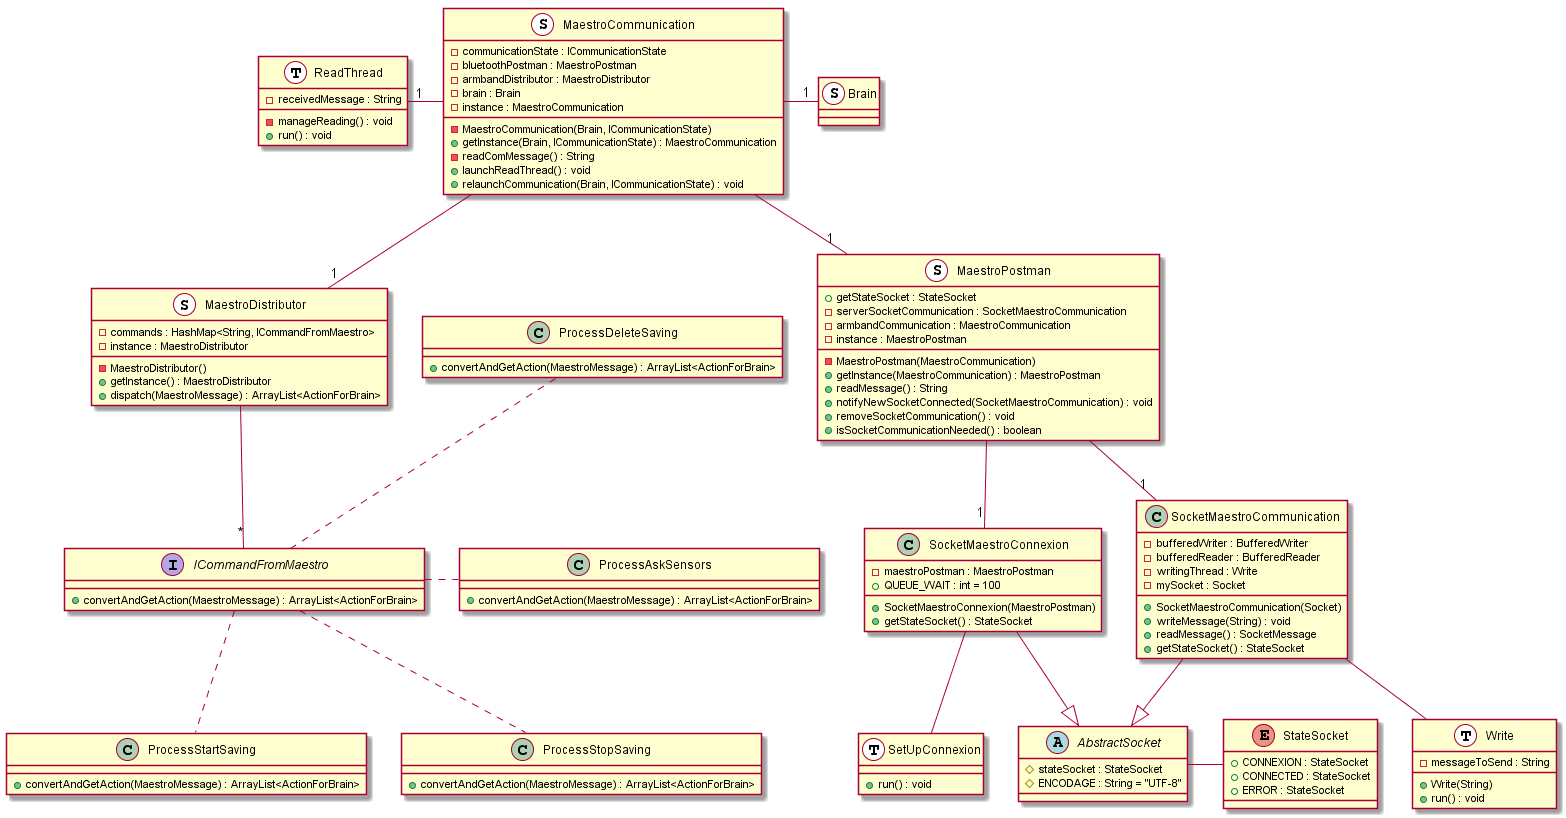

The diagram above was rendered by PlantUML. Its source (embedded in the PNG):
@startuml

class Brain <<S, Singleton>> {

}

class MaestroCommunication <<S, Singleton>> {
	- MaestroCommunication(Brain, ICommunicationState)
	+ getInstance(Brain, ICommunicationState) : MaestroCommunication
	- readComMessage() : String
	+ launchReadThread() : void
	+ relaunchCommunication(Brain, ICommunicationState) : void
	- communicationState : ICommunicationState
	- bluetoothPostman : MaestroPostman
	- armbandDistributor : MaestroDistributor
	- brain : Brain
	- instance : MaestroCommunication
}

class SocketMaestroCommunication {
	- bufferedWriter : BufferedWriter
	- bufferedReader : BufferedReader
	- writingThread : Write
	- mySocket : Socket
	+ SocketMaestroCommunication(Socket)
	+ writeMessage(String) : void
	+ readMessage() : SocketMessage
	+ getStateSocket() : StateSocket
}

class SocketMaestroConnexion {
	- maestroPostman : MaestroPostman
	+ SocketMaestroConnexion(MaestroPostman)
	+ getStateSocket() : StateSocket
	+ QUEUE_WAIT : int = 100
}

class Write <<T, Thread>> {
	+ Write(String)
	+ run() : void
	- messageToSend : String
}

class SetUpConnexion <<T, Thread>>{
	+ run() : void
}
	
class MaestroDistributor <<S, Singleton>> {
	- MaestroDistributor()
	+ getInstance() : MaestroDistributor
	+ dispatch(MaestroMessage) : ArrayList<ActionForBrain>
	- commands : HashMap<String, ICommandFromMaestro>
	- instance : MaestroDistributor
}

interface ICommandFromMaestro{
	+ convertAndGetAction(MaestroMessage) : ArrayList<ActionForBrain>
}

class ProcessAskSensors{
	+ convertAndGetAction(MaestroMessage) : ArrayList<ActionForBrain>
}

class ProcessDeleteSaving{
	+ convertAndGetAction(MaestroMessage) : ArrayList<ActionForBrain>
}

class ProcessStartSaving{
	+ convertAndGetAction(MaestroMessage) : ArrayList<ActionForBrain>
}

class ProcessStopSaving{
	+ convertAndGetAction(MaestroMessage) : ArrayList<ActionForBrain>
}

class ReadThread <<T, Thread>> {
	- manageReading() : void
	+ run() : void
	- receivedMessage : String
}

class MaestroPostman <<S, Singleton>> {
	- MaestroPostman(MaestroCommunication)
	+ getInstance(MaestroCommunication) : MaestroPostman
	+ readMessage() : String
	+ getStateSocket : StateSocket
	+ notifyNewSocketConnected(SocketMaestroCommunication) : void
	+ removeSocketCommunication() : void
	+ isSocketCommunicationNeeded() : boolean
	- serverSocketCommunication : SocketMaestroCommunication
	- armbandCommunication : MaestroCommunication
	- instance : MaestroPostman
}

abstract AbstractSocket{
	# stateSocket : StateSocket
	# ENCODAGE : String = "UTF-8"
}

enum StateSocket{
	+ CONNEXION : StateSocket
	+ CONNECTED : StateSocket
 	+ ERROR : StateSocket
}

MaestroCommunication -left-"1" ReadThread
MaestroCommunication --"1" MaestroDistributor
MaestroCommunication --"1" MaestroPostman

MaestroDistributor -down-"*" ICommandFromMaestro

ProcessAskSensors .left. ICommandFromMaestro
ProcessDeleteSaving .down. ICommandFromMaestro
ProcessStartSaving .up. ICommandFromMaestro
ProcessStopSaving .up. ICommandFromMaestro

MaestroPostman --"1" SocketMaestroConnexion
MaestroPostman --"1" SocketMaestroCommunication

SocketMaestroConnexion -- SetUpConnexion

SocketMaestroCommunication -- Write
MaestroCommunication -right-"1" Brain

AbstractSocket <|-up- SocketMaestroCommunication
AbstractSocket <|-up- SocketMaestroConnexion
AbstractSocket -right- StateSocket

@enduml